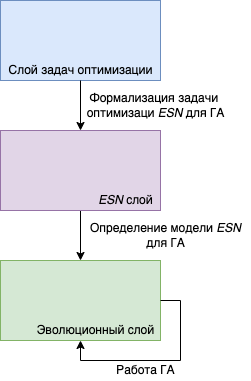

The diagram above was exported from draw.io. Its source (the exported page's mxGraphModel, read from the mxfile embedded in the PNG):
<mxGraphModel dx="1910" dy="595" grid="1" gridSize="10" guides="1" tooltips="1" connect="1" arrows="1" fold="1" page="1" pageScale="1" pageWidth="827" pageHeight="1169" math="0" shadow="0">
  <root>
    <mxCell id="0" />
    <mxCell id="1" parent="0" />
    <mxCell id="Nt1FYnKT7FbbrmpxzSp--1" value="" style="rounded=0;whiteSpace=wrap;html=1;fillColor=#d5e8d4;strokeColor=#82b366;" vertex="1" parent="1">
      <mxGeometry x="-520" y="380" width="160" height="80" as="geometry" />
    </mxCell>
    <mxCell id="Nt1FYnKT7FbbrmpxzSp--2" value="Эволюционный слой" style="text;html=1;align=center;verticalAlign=middle;resizable=0;points=[];autosize=1;strokeColor=none;fillColor=none;" vertex="1" parent="1">
      <mxGeometry x="-490" y="440" width="130" height="20" as="geometry" />
    </mxCell>
    <mxCell id="Nt1FYnKT7FbbrmpxzSp--14" style="edgeStyle=orthogonalEdgeStyle;rounded=0;orthogonalLoop=1;jettySize=auto;html=1;exitX=0.5;exitY=1;exitDx=0;exitDy=0;entryX=0.5;entryY=0;entryDx=0;entryDy=0;" edge="1" parent="1" source="Nt1FYnKT7FbbrmpxzSp--3" target="Nt1FYnKT7FbbrmpxzSp--1">
      <mxGeometry relative="1" as="geometry" />
    </mxCell>
    <mxCell id="Nt1FYnKT7FbbrmpxzSp--3" value="" style="rounded=0;whiteSpace=wrap;html=1;fillColor=#e1d5e7;strokeColor=#9673a6;" vertex="1" parent="1">
      <mxGeometry x="-520" y="250" width="160" height="80" as="geometry" />
    </mxCell>
    <mxCell id="Nt1FYnKT7FbbrmpxzSp--4" value="&lt;i&gt;ESN &lt;/i&gt;слой" style="text;html=1;align=center;verticalAlign=middle;resizable=0;points=[];autosize=1;strokeColor=none;fillColor=none;" vertex="1" parent="1">
      <mxGeometry x="-430" y="310" width="70" height="20" as="geometry" />
    </mxCell>
    <mxCell id="Nt1FYnKT7FbbrmpxzSp--5" value="" style="rounded=0;whiteSpace=wrap;html=1;fillColor=#dae8fc;strokeColor=#6c8ebf;" vertex="1" parent="1">
      <mxGeometry x="-520" y="120" width="160" height="80" as="geometry" />
    </mxCell>
    <mxCell id="Nt1FYnKT7FbbrmpxzSp--13" style="edgeStyle=orthogonalEdgeStyle;rounded=0;orthogonalLoop=1;jettySize=auto;html=1;entryX=0.5;entryY=0;entryDx=0;entryDy=0;" edge="1" parent="1" source="Nt1FYnKT7FbbrmpxzSp--6" target="Nt1FYnKT7FbbrmpxzSp--3">
      <mxGeometry relative="1" as="geometry" />
    </mxCell>
    <mxCell id="Nt1FYnKT7FbbrmpxzSp--6" value="Слой задач оптимизации" style="text;html=1;align=center;verticalAlign=middle;resizable=0;points=[];autosize=1;strokeColor=none;fillColor=none;" vertex="1" parent="1">
      <mxGeometry x="-520" y="180" width="160" height="20" as="geometry" />
    </mxCell>
    <mxCell id="Nt1FYnKT7FbbrmpxzSp--8" style="edgeStyle=orthogonalEdgeStyle;rounded=0;orthogonalLoop=1;jettySize=auto;html=1;exitX=1;exitY=0.5;exitDx=0;exitDy=0;entryX=0.5;entryY=1;entryDx=0;entryDy=0;" edge="1" parent="1" source="Nt1FYnKT7FbbrmpxzSp--1" target="Nt1FYnKT7FbbrmpxzSp--1">
      <mxGeometry relative="1" as="geometry" />
    </mxCell>
    <mxCell id="Nt1FYnKT7FbbrmpxzSp--10" value="Формализация задачи &lt;br&gt;оптимизаци&amp;nbsp;&lt;i&gt;ESN &lt;/i&gt;для ГА" style="text;html=1;align=center;verticalAlign=middle;resizable=0;points=[];autosize=1;strokeColor=none;fillColor=none;" vertex="1" parent="1">
      <mxGeometry x="-440" y="210" width="150" height="30" as="geometry" />
    </mxCell>
    <mxCell id="Nt1FYnKT7FbbrmpxzSp--11" value="Определение модели &lt;i&gt;ESN&lt;/i&gt;&lt;br&gt;для ГА" style="text;html=1;align=center;verticalAlign=middle;resizable=0;points=[];autosize=1;strokeColor=none;fillColor=none;" vertex="1" parent="1">
      <mxGeometry x="-440" y="340" width="170" height="30" as="geometry" />
    </mxCell>
    <mxCell id="Nt1FYnKT7FbbrmpxzSp--12" value="Работа ГА" style="text;html=1;align=center;verticalAlign=middle;resizable=0;points=[];autosize=1;strokeColor=none;fillColor=none;" vertex="1" parent="1">
      <mxGeometry x="-410" y="480" width="70" height="20" as="geometry" />
    </mxCell>
  </root>
</mxGraphModel>